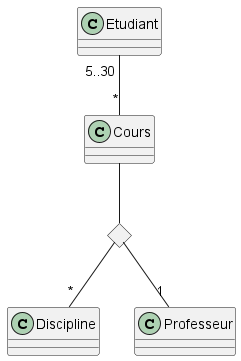

The diagram above was rendered by PlantUML. Its source (embedded in the PNG):
@startuml

class Etudiant
class Discipline
class Cours
class Professeur

Etudiant "5..30" -- "*" Cours

<> diamond
Cours -- diamond
diamond -- "*" Discipline
diamond -- "1" Professeur

@enduml